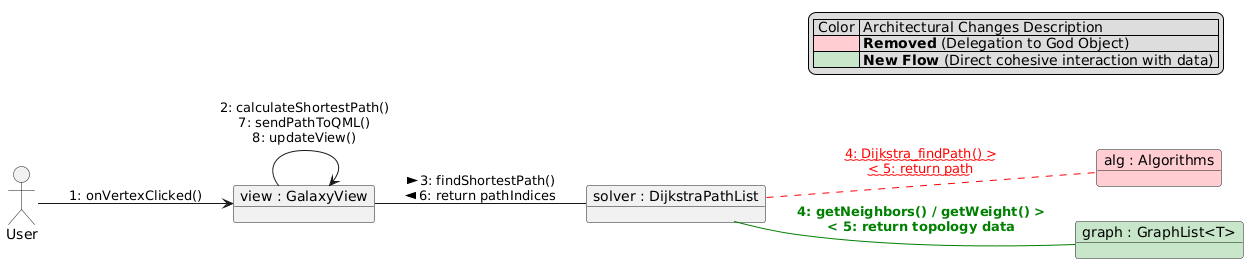

The diagram above was rendered by PlantUML. Its source (embedded in the PNG):
@startuml
' skinparam monochrome true ' Вимкнено, щоб показати рефакторинг кольорами
left to right direction
allow_mixing

legend top right
  | Color | Architectural Changes Description |
  |<#FFCDD2>| **Removed** (Delegation to God Object) |
  |<#C8E6C9>| **New Flow** (Direct cohesive interaction with data) |
endlegend

actor "User" as user
object "view : GalaxyView" as view
object "solver : DijkstraPathList" as solver
object "alg : Algorithms" as alg #FFCDD2
object "graph : GraphList<T>" as graph #C8E6C9

user --> view : 1: onVertexClicked()

view -- solver : 3: findShortestPath() >\n< 6: return pathIndices

' Старий монолітний потік (перекреслений і червоний)
solver .[#red]. alg : <color:red>~~4: Dijkstra_findPath() >~~</color>\n<color:red>~~< 5: return path~~</color>

' Новий правильний потік (стратегія працює напряму з абстракцією графа)
solver =[#green]= graph : <color:green>**4: getNeighbors() / getWeight() >**</color>\n<color:green>**< 5: return topology data**</color>

view --> view : 2: calculateShortestPath()\n7: sendPathToQML()\n8: updateView()
@enduml